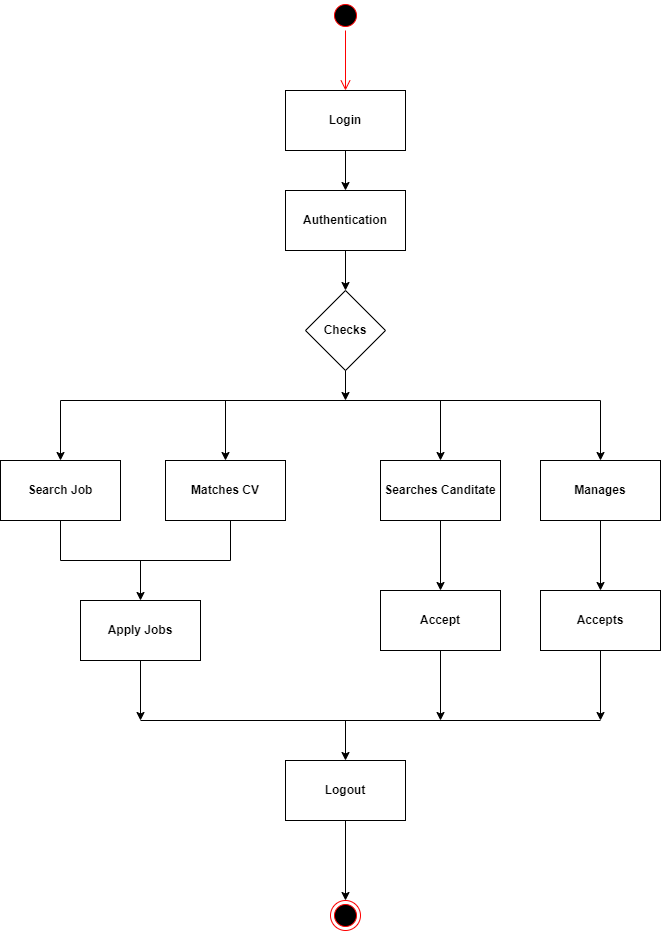

The diagram above was exported from draw.io. Its source (the exported page's mxGraphModel, read from the mxfile embedded in the PNG):
<mxGraphModel dx="868" dy="425" grid="1" gridSize="10" guides="1" tooltips="1" connect="1" arrows="1" fold="1" page="1" pageScale="1" pageWidth="827" pageHeight="1169" math="0" shadow="0">
  <root>
    <mxCell id="0" />
    <mxCell id="1" parent="0" />
    <mxCell id="9bvuCwWoojvj8JghJikB-1" value="" style="ellipse;html=1;shape=startState;fillColor=#000000;strokeColor=#ff0000;" vertex="1" parent="1">
      <mxGeometry x="410" y="160" width="30" height="30" as="geometry" />
    </mxCell>
    <mxCell id="9bvuCwWoojvj8JghJikB-2" value="" style="edgeStyle=orthogonalEdgeStyle;html=1;verticalAlign=bottom;endArrow=open;endSize=8;strokeColor=#ff0000;rounded=0;" edge="1" source="9bvuCwWoojvj8JghJikB-1" parent="1">
      <mxGeometry relative="1" as="geometry">
        <mxPoint x="425" y="250" as="targetPoint" />
      </mxGeometry>
    </mxCell>
    <mxCell id="9bvuCwWoojvj8JghJikB-3" value="&lt;b&gt;Login&lt;/b&gt;" style="rounded=0;whiteSpace=wrap;html=1;" vertex="1" parent="1">
      <mxGeometry x="365" y="250" width="120" height="60" as="geometry" />
    </mxCell>
    <mxCell id="9bvuCwWoojvj8JghJikB-4" value="&lt;b&gt;Authentication&lt;/b&gt;" style="rounded=0;whiteSpace=wrap;html=1;" vertex="1" parent="1">
      <mxGeometry x="365" y="350" width="120" height="60" as="geometry" />
    </mxCell>
    <mxCell id="9bvuCwWoojvj8JghJikB-5" value="&lt;b&gt;Checks&lt;/b&gt;" style="rhombus;whiteSpace=wrap;html=1;" vertex="1" parent="1">
      <mxGeometry x="385" y="450" width="80" height="80" as="geometry" />
    </mxCell>
    <mxCell id="9bvuCwWoojvj8JghJikB-6" value="&lt;b&gt;Search Job&lt;/b&gt;" style="rounded=0;whiteSpace=wrap;html=1;" vertex="1" parent="1">
      <mxGeometry x="80" y="620" width="120" height="60" as="geometry" />
    </mxCell>
    <mxCell id="9bvuCwWoojvj8JghJikB-7" value="&lt;b&gt;Matches CV&lt;/b&gt;" style="rounded=0;whiteSpace=wrap;html=1;" vertex="1" parent="1">
      <mxGeometry x="245" y="620" width="120" height="60" as="geometry" />
    </mxCell>
    <mxCell id="9bvuCwWoojvj8JghJikB-8" value="&lt;b&gt;Searches Canditate&lt;/b&gt;" style="rounded=0;whiteSpace=wrap;html=1;" vertex="1" parent="1">
      <mxGeometry x="460" y="620" width="120" height="60" as="geometry" />
    </mxCell>
    <mxCell id="9bvuCwWoojvj8JghJikB-9" value="&lt;b&gt;Manages&lt;/b&gt;" style="rounded=0;whiteSpace=wrap;html=1;" vertex="1" parent="1">
      <mxGeometry x="620" y="620" width="120" height="60" as="geometry" />
    </mxCell>
    <mxCell id="9bvuCwWoojvj8JghJikB-44" value="" style="edgeStyle=orthogonalEdgeStyle;rounded=0;orthogonalLoop=1;jettySize=auto;html=1;" edge="1" parent="1" source="9bvuCwWoojvj8JghJikB-10">
      <mxGeometry relative="1" as="geometry">
        <mxPoint x="220" y="880" as="targetPoint" />
      </mxGeometry>
    </mxCell>
    <mxCell id="9bvuCwWoojvj8JghJikB-10" value="&lt;b&gt;Apply Jobs&lt;/b&gt;" style="rounded=0;whiteSpace=wrap;html=1;" vertex="1" parent="1">
      <mxGeometry x="160" y="760" width="120" height="60" as="geometry" />
    </mxCell>
    <mxCell id="9bvuCwWoojvj8JghJikB-45" value="" style="edgeStyle=orthogonalEdgeStyle;rounded=0;orthogonalLoop=1;jettySize=auto;html=1;" edge="1" parent="1" source="9bvuCwWoojvj8JghJikB-11">
      <mxGeometry relative="1" as="geometry">
        <mxPoint x="520" y="880" as="targetPoint" />
      </mxGeometry>
    </mxCell>
    <mxCell id="9bvuCwWoojvj8JghJikB-11" value="&lt;b&gt;Accept&lt;/b&gt;" style="rounded=0;whiteSpace=wrap;html=1;" vertex="1" parent="1">
      <mxGeometry x="460" y="750" width="120" height="60" as="geometry" />
    </mxCell>
    <mxCell id="9bvuCwWoojvj8JghJikB-47" value="" style="edgeStyle=orthogonalEdgeStyle;rounded=0;orthogonalLoop=1;jettySize=auto;html=1;" edge="1" parent="1" source="9bvuCwWoojvj8JghJikB-12">
      <mxGeometry relative="1" as="geometry">
        <mxPoint x="680" y="880" as="targetPoint" />
      </mxGeometry>
    </mxCell>
    <mxCell id="9bvuCwWoojvj8JghJikB-12" value="&lt;b&gt;Accepts&lt;/b&gt;" style="rounded=0;whiteSpace=wrap;html=1;" vertex="1" parent="1">
      <mxGeometry x="620" y="750" width="120" height="60" as="geometry" />
    </mxCell>
    <mxCell id="9bvuCwWoojvj8JghJikB-42" value="" style="edgeStyle=orthogonalEdgeStyle;rounded=0;orthogonalLoop=1;jettySize=auto;html=1;" edge="1" parent="1" source="9bvuCwWoojvj8JghJikB-13" target="9bvuCwWoojvj8JghJikB-39">
      <mxGeometry relative="1" as="geometry" />
    </mxCell>
    <mxCell id="9bvuCwWoojvj8JghJikB-13" value="&lt;b&gt;Logout&lt;/b&gt;" style="rounded=0;whiteSpace=wrap;html=1;" vertex="1" parent="1">
      <mxGeometry x="365" y="920" width="120" height="60" as="geometry" />
    </mxCell>
    <mxCell id="9bvuCwWoojvj8JghJikB-14" value="" style="endArrow=classic;html=1;rounded=0;exitX=0.5;exitY=1;exitDx=0;exitDy=0;entryX=0.5;entryY=0;entryDx=0;entryDy=0;" edge="1" parent="1" source="9bvuCwWoojvj8JghJikB-3" target="9bvuCwWoojvj8JghJikB-4">
      <mxGeometry width="50" height="50" relative="1" as="geometry">
        <mxPoint x="390" y="400" as="sourcePoint" />
        <mxPoint x="440" y="350" as="targetPoint" />
      </mxGeometry>
    </mxCell>
    <mxCell id="9bvuCwWoojvj8JghJikB-15" value="" style="endArrow=classic;html=1;rounded=0;entryX=0.5;entryY=0;entryDx=0;entryDy=0;exitX=0.5;exitY=1;exitDx=0;exitDy=0;" edge="1" parent="1" source="9bvuCwWoojvj8JghJikB-4" target="9bvuCwWoojvj8JghJikB-5">
      <mxGeometry width="50" height="50" relative="1" as="geometry">
        <mxPoint x="390" y="460" as="sourcePoint" />
        <mxPoint x="440" y="410" as="targetPoint" />
      </mxGeometry>
    </mxCell>
    <mxCell id="9bvuCwWoojvj8JghJikB-16" value="" style="endArrow=classic;html=1;rounded=0;entryX=0.5;entryY=0;entryDx=0;entryDy=0;" edge="1" parent="1" target="9bvuCwWoojvj8JghJikB-6">
      <mxGeometry width="50" height="50" relative="1" as="geometry">
        <mxPoint x="140" y="560" as="sourcePoint" />
        <mxPoint x="230" y="480" as="targetPoint" />
      </mxGeometry>
    </mxCell>
    <mxCell id="9bvuCwWoojvj8JghJikB-17" value="" style="endArrow=classic;html=1;rounded=0;entryX=0.5;entryY=0;entryDx=0;entryDy=0;" edge="1" parent="1" target="9bvuCwWoojvj8JghJikB-7">
      <mxGeometry width="50" height="50" relative="1" as="geometry">
        <mxPoint x="305" y="560" as="sourcePoint" />
        <mxPoint x="440" y="580" as="targetPoint" />
      </mxGeometry>
    </mxCell>
    <mxCell id="9bvuCwWoojvj8JghJikB-18" value="" style="endArrow=classic;html=1;rounded=0;entryX=0.5;entryY=0;entryDx=0;entryDy=0;" edge="1" parent="1" target="9bvuCwWoojvj8JghJikB-8">
      <mxGeometry width="50" height="50" relative="1" as="geometry">
        <mxPoint x="520" y="560" as="sourcePoint" />
        <mxPoint x="440" y="580" as="targetPoint" />
      </mxGeometry>
    </mxCell>
    <mxCell id="9bvuCwWoojvj8JghJikB-19" value="" style="endArrow=classic;html=1;rounded=0;entryX=0.5;entryY=0;entryDx=0;entryDy=0;" edge="1" parent="1" target="9bvuCwWoojvj8JghJikB-9">
      <mxGeometry width="50" height="50" relative="1" as="geometry">
        <mxPoint x="680" y="560" as="sourcePoint" />
        <mxPoint x="440" y="580" as="targetPoint" />
      </mxGeometry>
    </mxCell>
    <mxCell id="9bvuCwWoojvj8JghJikB-20" value="" style="endArrow=none;html=1;rounded=0;" edge="1" parent="1">
      <mxGeometry width="50" height="50" relative="1" as="geometry">
        <mxPoint x="140" y="560" as="sourcePoint" />
        <mxPoint x="680" y="560" as="targetPoint" />
      </mxGeometry>
    </mxCell>
    <mxCell id="9bvuCwWoojvj8JghJikB-21" value="" style="endArrow=classic;html=1;rounded=0;exitX=0.5;exitY=1;exitDx=0;exitDy=0;" edge="1" parent="1" source="9bvuCwWoojvj8JghJikB-5">
      <mxGeometry width="50" height="50" relative="1" as="geometry">
        <mxPoint x="390" y="680" as="sourcePoint" />
        <mxPoint x="425" y="560" as="targetPoint" />
      </mxGeometry>
    </mxCell>
    <mxCell id="9bvuCwWoojvj8JghJikB-23" value="" style="endArrow=none;html=1;rounded=0;" edge="1" parent="1">
      <mxGeometry width="50" height="50" relative="1" as="geometry">
        <mxPoint x="140" y="720" as="sourcePoint" />
        <mxPoint x="310" y="720" as="targetPoint" />
      </mxGeometry>
    </mxCell>
    <mxCell id="9bvuCwWoojvj8JghJikB-24" value="" style="endArrow=none;html=1;rounded=0;entryX=0.5;entryY=1;entryDx=0;entryDy=0;" edge="1" parent="1" target="9bvuCwWoojvj8JghJikB-6">
      <mxGeometry width="50" height="50" relative="1" as="geometry">
        <mxPoint x="140" y="720" as="sourcePoint" />
        <mxPoint x="440" y="730" as="targetPoint" />
      </mxGeometry>
    </mxCell>
    <mxCell id="9bvuCwWoojvj8JghJikB-25" value="" style="endArrow=none;html=1;rounded=0;" edge="1" parent="1">
      <mxGeometry width="50" height="50" relative="1" as="geometry">
        <mxPoint x="310" y="720" as="sourcePoint" />
        <mxPoint x="310" y="680" as="targetPoint" />
      </mxGeometry>
    </mxCell>
    <mxCell id="9bvuCwWoojvj8JghJikB-29" value="" style="endArrow=classic;html=1;rounded=0;entryX=0.5;entryY=0;entryDx=0;entryDy=0;" edge="1" parent="1" target="9bvuCwWoojvj8JghJikB-10">
      <mxGeometry width="50" height="50" relative="1" as="geometry">
        <mxPoint x="220" y="720" as="sourcePoint" />
        <mxPoint x="390" y="780" as="targetPoint" />
      </mxGeometry>
    </mxCell>
    <mxCell id="9bvuCwWoojvj8JghJikB-30" value="" style="endArrow=classic;html=1;rounded=0;exitX=0.5;exitY=1;exitDx=0;exitDy=0;entryX=0.5;entryY=0;entryDx=0;entryDy=0;" edge="1" parent="1" source="9bvuCwWoojvj8JghJikB-8" target="9bvuCwWoojvj8JghJikB-11">
      <mxGeometry width="50" height="50" relative="1" as="geometry">
        <mxPoint x="390" y="800" as="sourcePoint" />
        <mxPoint x="440" y="750" as="targetPoint" />
      </mxGeometry>
    </mxCell>
    <mxCell id="9bvuCwWoojvj8JghJikB-31" value="" style="endArrow=classic;html=1;rounded=0;exitX=0.5;exitY=1;exitDx=0;exitDy=0;" edge="1" parent="1" source="9bvuCwWoojvj8JghJikB-9" target="9bvuCwWoojvj8JghJikB-12">
      <mxGeometry width="50" height="50" relative="1" as="geometry">
        <mxPoint x="390" y="800" as="sourcePoint" />
        <mxPoint x="440" y="750" as="targetPoint" />
      </mxGeometry>
    </mxCell>
    <mxCell id="9bvuCwWoojvj8JghJikB-32" value="" style="endArrow=none;html=1;rounded=0;" edge="1" parent="1">
      <mxGeometry width="50" height="50" relative="1" as="geometry">
        <mxPoint x="220" y="880" as="sourcePoint" />
        <mxPoint x="680" y="880" as="targetPoint" />
      </mxGeometry>
    </mxCell>
    <mxCell id="9bvuCwWoojvj8JghJikB-37" value="" style="endArrow=classic;html=1;rounded=0;entryX=0.5;entryY=0;entryDx=0;entryDy=0;" edge="1" parent="1" target="9bvuCwWoojvj8JghJikB-13">
      <mxGeometry width="50" height="50" relative="1" as="geometry">
        <mxPoint x="425" y="880" as="sourcePoint" />
        <mxPoint x="425" y="930" as="targetPoint" />
      </mxGeometry>
    </mxCell>
    <mxCell id="9bvuCwWoojvj8JghJikB-39" value="" style="ellipse;html=1;shape=endState;fillColor=#000000;strokeColor=#ff0000;" vertex="1" parent="1">
      <mxGeometry x="410" y="1060" width="30" height="30" as="geometry" />
    </mxCell>
  </root>
</mxGraphModel>